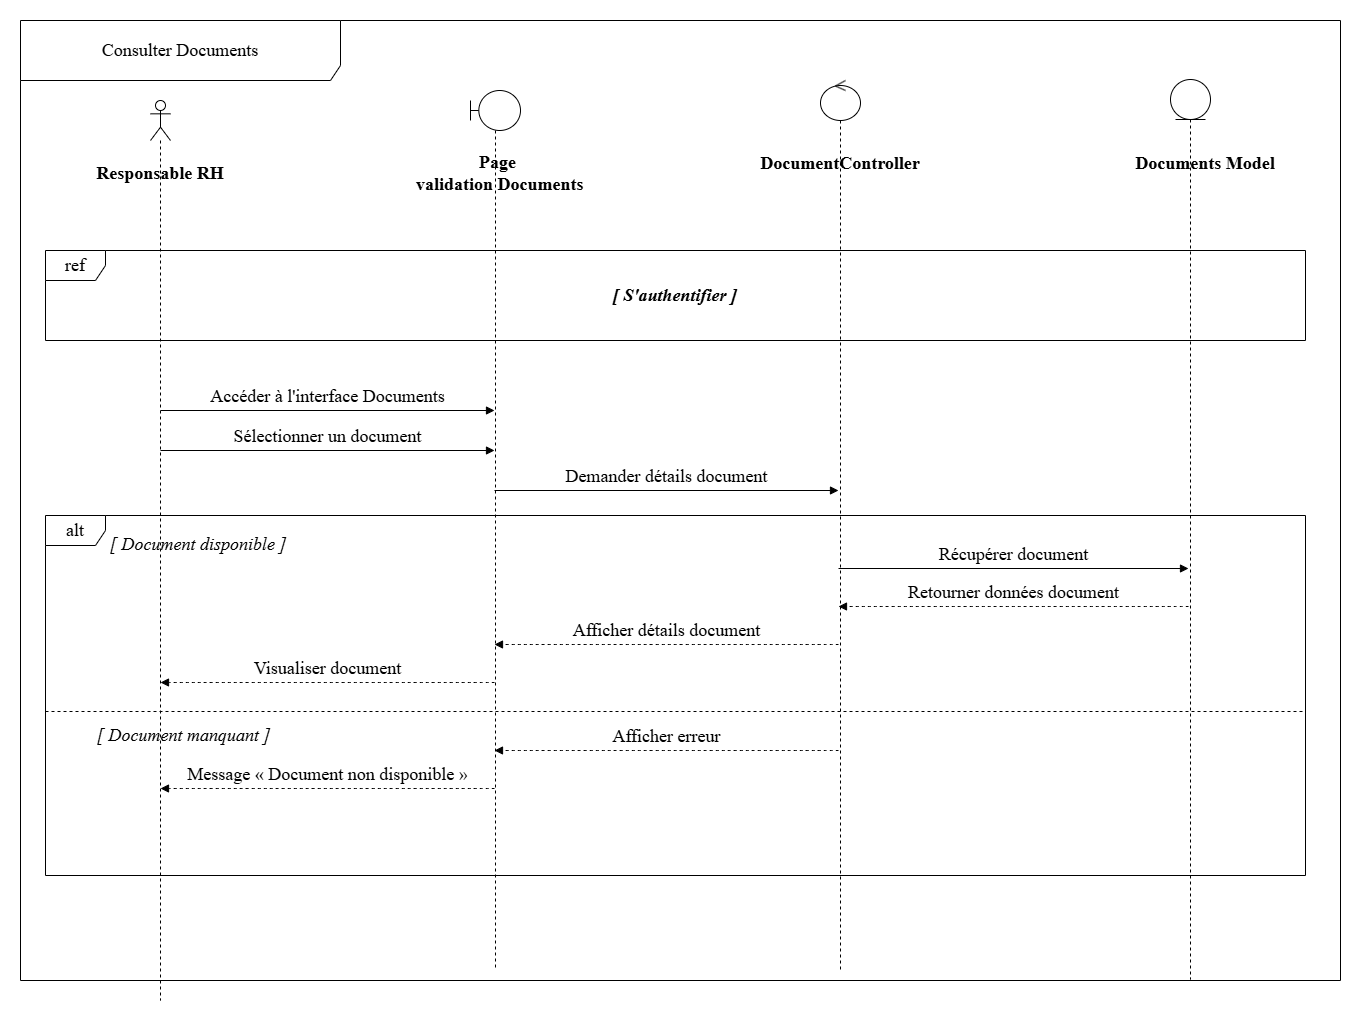

The diagram above was exported from draw.io. Its source (the exported page's mxGraphModel, read from the mxfile embedded in the PNG):
<mxGraphModel dx="1370" dy="1820" grid="1" gridSize="10" guides="1" tooltips="1" connect="1" arrows="1" fold="1" page="1" pageScale="1" pageWidth="1169" pageHeight="827" math="0" shadow="0">
  <root>
    <mxCell id="0" />
    <mxCell id="1" parent="0" />
    <mxCell id="actor-rh" parent="1" style="shape=umlLifeline;perimeter=lifelinePerimeter;whiteSpace=wrap;html=1;container=1;dropTarget=0;collapsible=0;recursiveResize=0;outlineConnect=0;portConstraint=eastwest;newEdgeStyle={&quot;curved&quot;:0,&quot;rounded&quot;:0};participant=umlActor;fontSize=18;fontFamily=Times New Roman;" value="" vertex="1">
      <mxGeometry height="900" width="20" x="180" y="50" as="geometry" />
    </mxCell>
    <mxCell id="boundary-page" parent="1" style="shape=umlLifeline;perimeter=lifelinePerimeter;whiteSpace=wrap;html=1;container=1;dropTarget=0;collapsible=0;recursiveResize=0;outlineConnect=0;portConstraint=eastwest;newEdgeStyle={&quot;curved&quot;:0,&quot;rounded&quot;:0};participant=umlBoundary;fontSize=18;fontFamily=Times New Roman;" value="" vertex="1">
      <mxGeometry height="880" width="50" x="500" y="40" as="geometry" />
    </mxCell>
    <mxCell id="control-ctrl" parent="1" style="shape=umlLifeline;perimeter=lifelinePerimeter;whiteSpace=wrap;html=1;container=1;dropTarget=0;collapsible=0;recursiveResize=0;outlineConnect=0;portConstraint=eastwest;newEdgeStyle={&quot;curved&quot;:0,&quot;rounded&quot;:0};participant=umlControl;fontSize=18;fontFamily=Times New Roman;" value="" vertex="1">
      <mxGeometry height="890" width="40" x="850" y="30" as="geometry" />
    </mxCell>
    <mxCell id="entity-model" parent="1" style="shape=umlLifeline;perimeter=lifelinePerimeter;whiteSpace=wrap;html=1;container=1;dropTarget=0;collapsible=0;recursiveResize=0;outlineConnect=0;portConstraint=eastwest;newEdgeStyle={&quot;curved&quot;:0,&quot;rounded&quot;:0};participant=umlEntity;fontSize=18;fontFamily=Times New Roman;" value="" vertex="1">
      <mxGeometry height="900" width="40" x="1200" y="29" as="geometry" />
    </mxCell>
    <mxCell id="label-rh" parent="1" style="text;html=1;whiteSpace=wrap;strokeColor=none;fillColor=none;align=center;verticalAlign=middle;rounded=0;fontSize=18;fontStyle=1;fontFamily=Times New Roman;" value="Responsable RH" vertex="1">
      <mxGeometry height="25" width="160" x="110" y="110" as="geometry" />
    </mxCell>
    <mxCell id="label-page" parent="1" style="text;html=1;whiteSpace=wrap;strokeColor=none;fillColor=none;align=center;verticalAlign=middle;rounded=0;fontSize=18;fontStyle=1;fontFamily=Times New Roman;" value="Page&lt;div&gt;&amp;nbsp;validation Documents&lt;/div&gt;" vertex="1">
      <mxGeometry height="25" width="275" x="390" y="110" as="geometry" />
    </mxCell>
    <mxCell id="label-ctrl" parent="1" style="text;html=1;whiteSpace=wrap;strokeColor=none;fillColor=none;align=center;verticalAlign=middle;rounded=0;fontSize=18;fontStyle=1;fontFamily=Times New Roman;" value="DocumentController" vertex="1">
      <mxGeometry height="25" width="180" x="780" y="100" as="geometry" />
    </mxCell>
    <mxCell id="label-model" parent="1" style="text;html=1;whiteSpace=wrap;strokeColor=none;fillColor=none;align=center;verticalAlign=middle;rounded=0;fontSize=18;fontStyle=1;fontFamily=Times New Roman;" value="Documents Model" vertex="1">
      <mxGeometry height="25" width="170" x="1150" y="100" as="geometry" />
    </mxCell>
    <mxCell id="frame-main" parent="1" style="shape=umlFrame;whiteSpace=wrap;html=1;pointerEvents=0;width=320;height=60;fontSize=18;fontFamily=Times New Roman;" value="Consulter Documents" vertex="1">
      <mxGeometry height="960" width="1320" x="50" y="-30" as="geometry" />
    </mxCell>
    <mxCell id="frame-ref" parent="1" style="shape=umlFrame;whiteSpace=wrap;html=1;pointerEvents=0;fontSize=18;fontFamily=Times New Roman;" value="ref" vertex="1">
      <mxGeometry height="90" width="1260" x="75" y="200" as="geometry" />
    </mxCell>
    <mxCell id="label-sauth" parent="1" style="text;html=1;whiteSpace=wrap;strokeColor=none;fillColor=none;align=center;verticalAlign=middle;rounded=0;fontSize=18;fontStyle=3;fontFamily=Times New Roman;" value="[ S'authentifier ]" vertex="1">
      <mxGeometry height="30" width="200" x="605" y="230" as="geometry" />
    </mxCell>
    <mxCell id="msg-1" edge="1" parent="1" style="html=1;verticalAlign=bottom;endArrow=block;curved=0;rounded=0;fontSize=18;fontFamily=Times New Roman;" value="Accéder à l'interface Documents">
      <mxGeometry relative="1" width="80" as="geometry">
        <mxPoint x="190" y="360" as="sourcePoint" />
        <mxPoint x="524" y="360" as="targetPoint" />
      </mxGeometry>
    </mxCell>
    <mxCell id="msg-2" edge="1" parent="1" style="html=1;verticalAlign=bottom;endArrow=block;curved=0;rounded=0;fontSize=18;fontFamily=Times New Roman;" value="Sélectionner un document">
      <mxGeometry relative="1" width="80" as="geometry">
        <mxPoint x="190" y="400" as="sourcePoint" />
        <mxPoint x="524" y="400" as="targetPoint" />
      </mxGeometry>
    </mxCell>
    <mxCell id="msg-3" edge="1" parent="1" style="html=1;verticalAlign=bottom;endArrow=block;curved=0;rounded=0;fontSize=18;fontFamily=Times New Roman;" value="Demander détails document">
      <mxGeometry relative="1" width="80" as="geometry">
        <mxPoint x="524" y="440" as="sourcePoint" />
        <mxPoint x="868" y="440" as="targetPoint" />
      </mxGeometry>
    </mxCell>
    <mxCell id="alt-frame" parent="1" style="shape=umlFrame;whiteSpace=wrap;html=1;pointerEvents=0;fontSize=18;fontFamily=Times New Roman;" value="alt" vertex="1">
      <mxGeometry height="360" width="1260" x="75" y="465" as="geometry" />
    </mxCell>
    <mxCell id="cond-valid" parent="1" style="text;html=1;whiteSpace=wrap;strokeColor=none;fillColor=none;align=left;verticalAlign=middle;rounded=0;fontSize=18;fontStyle=2;fontFamily=Times New Roman;" value="[ Document disponible ]" vertex="1">
      <mxGeometry height="25" width="220" x="138" y="481" as="geometry" />
    </mxCell>
    <mxCell id="msg-4" edge="1" parent="1" style="html=1;verticalAlign=bottom;endArrow=block;curved=0;rounded=0;fontSize=18;fontFamily=Times New Roman;" value="Récupérer document">
      <mxGeometry relative="1" width="80" as="geometry">
        <mxPoint x="868" y="518" as="sourcePoint" />
        <mxPoint x="1218" y="518" as="targetPoint" />
      </mxGeometry>
    </mxCell>
    <mxCell id="msg-5" edge="1" parent="1" style="html=1;verticalAlign=bottom;endArrow=block;curved=1;rounded=0;dashed=1;fontSize=18;fontFamily=Times New Roman;" value="Retourner données document">
      <mxGeometry relative="1" width="80" as="geometry">
        <mxPoint x="1218" y="556" as="sourcePoint" />
        <mxPoint x="868" y="556" as="targetPoint" />
      </mxGeometry>
    </mxCell>
    <mxCell id="msg-6" edge="1" parent="1" style="html=1;verticalAlign=bottom;endArrow=block;curved=1;rounded=0;dashed=1;fontSize=18;fontFamily=Times New Roman;" value="Afficher détails document">
      <mxGeometry relative="1" width="80" as="geometry">
        <mxPoint x="868" y="594" as="sourcePoint" />
        <mxPoint x="524" y="594" as="targetPoint" />
      </mxGeometry>
    </mxCell>
    <mxCell id="msg-7" edge="1" parent="1" style="html=1;verticalAlign=bottom;endArrow=block;curved=1;rounded=0;dashed=1;fontSize=18;fontFamily=Times New Roman;" value="Visualiser document">
      <mxGeometry relative="1" width="80" as="geometry">
        <mxPoint x="524" y="632" as="sourcePoint" />
        <mxPoint x="190" y="632" as="targetPoint" />
      </mxGeometry>
    </mxCell>
    <mxCell id="alt-line-1" parent="1" style="line;strokeWidth=1;fillColor=none;align=left;verticalAlign=middle;spacingTop=-1;spacingLeft=3;spacingRight=3;rotatable=0;labelPosition=right;points=[];portConstraint=eastwest;strokeColor=inherit;dashed=1;fontSize=18;fontFamily=Times New Roman;" value="" vertex="1">
      <mxGeometry height="8" width="1260" x="75" y="657" as="geometry" />
    </mxCell>
    <mxCell id="cond-invalid" parent="1" style="text;html=1;whiteSpace=wrap;strokeColor=none;fillColor=none;align=left;verticalAlign=middle;rounded=0;fontSize=18;fontStyle=2;fontFamily=Times New Roman;" value="[ Document manquant ]" vertex="1">
      <mxGeometry height="25" width="230" x="125" y="672" as="geometry" />
    </mxCell>
    <mxCell id="msg-8" edge="1" parent="1" style="html=1;verticalAlign=bottom;endArrow=block;curved=1;rounded=0;dashed=1;fontSize=18;fontFamily=Times New Roman;" value="Afficher erreur">
      <mxGeometry relative="1" width="80" as="geometry">
        <mxPoint x="868" y="700" as="sourcePoint" />
        <mxPoint x="524" y="700" as="targetPoint" />
      </mxGeometry>
    </mxCell>
    <mxCell id="msg-9" edge="1" parent="1" style="html=1;verticalAlign=bottom;endArrow=block;curved=1;rounded=0;dashed=1;fontSize=18;fontFamily=Times New Roman;" value="Message « Document non disponible »">
      <mxGeometry relative="1" width="80" as="geometry">
        <mxPoint x="524" y="738" as="sourcePoint" />
        <mxPoint x="190" y="738" as="targetPoint" />
      </mxGeometry>
    </mxCell>
  </root>
</mxGraphModel>